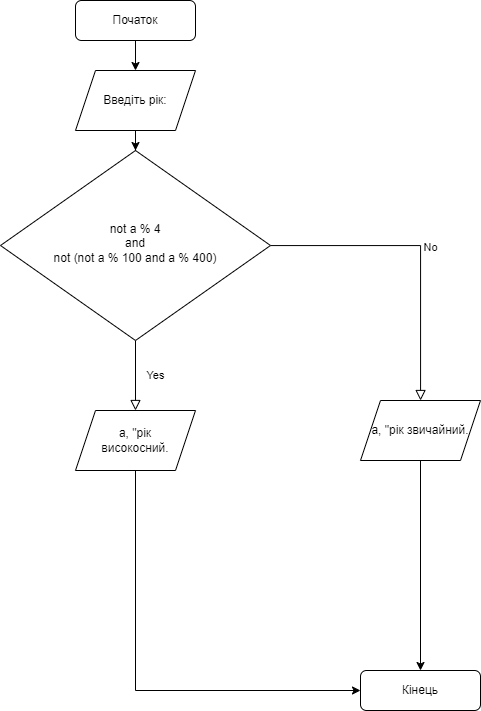

The diagram above was exported from draw.io. Its source (the exported page's mxGraphModel, read from the mxfile embedded in the PNG):
<mxGraphModel dx="1091" dy="648" grid="1" gridSize="10" guides="1" tooltips="1" connect="1" arrows="1" fold="1" page="1" pageScale="1" pageWidth="827" pageHeight="1169" math="0" shadow="0">
  <root>
    <mxCell id="0" />
    <mxCell id="1" parent="0" />
    <mxCell id="2" value="Yes" style="rounded=0;html=1;jettySize=auto;orthogonalLoop=1;fontSize=11;endArrow=block;endFill=0;endSize=8;strokeWidth=1;shadow=0;labelBackgroundColor=none;edgeStyle=orthogonalEdgeStyle;entryX=0.5;entryY=0;entryDx=0;entryDy=0;" edge="1" source="4" target="11" parent="1">
      <mxGeometry y="20" relative="1" as="geometry">
        <mxPoint as="offset" />
        <mxPoint x="260" y="410" as="targetPoint" />
      </mxGeometry>
    </mxCell>
    <mxCell id="3" value="No" style="edgeStyle=orthogonalEdgeStyle;rounded=0;html=1;jettySize=auto;orthogonalLoop=1;fontSize=11;endArrow=block;endFill=0;endSize=8;strokeWidth=1;shadow=0;labelBackgroundColor=none;" edge="1" source="4" target="9" parent="1">
      <mxGeometry y="10" relative="1" as="geometry">
        <mxPoint as="offset" />
        <mxPoint x="420" y="160" as="targetPoint" />
      </mxGeometry>
    </mxCell>
    <mxCell id="4" value="not a % 4&lt;br&gt;and&lt;br&gt;not (not a % 100 and a % 400)" style="rhombus;whiteSpace=wrap;html=1;shadow=0;fontFamily=Helvetica;fontSize=12;align=center;strokeWidth=1;spacing=6;spacingTop=-4;" vertex="1" parent="1">
      <mxGeometry x="100" y="160" width="270" height="190" as="geometry" />
    </mxCell>
    <mxCell id="5" value="" style="edgeStyle=orthogonalEdgeStyle;rounded=0;orthogonalLoop=1;jettySize=auto;html=1;" edge="1" source="6" target="13" parent="1">
      <mxGeometry relative="1" as="geometry" />
    </mxCell>
    <mxCell id="6" value="Початок" style="rounded=1;whiteSpace=wrap;html=1;fontSize=12;glass=0;strokeWidth=1;shadow=0;" vertex="1" parent="1">
      <mxGeometry x="175" y="10" width="120" height="40" as="geometry" />
    </mxCell>
    <mxCell id="7" value="Кінець" style="rounded=1;whiteSpace=wrap;html=1;fontSize=12;glass=0;strokeWidth=1;shadow=0;" vertex="1" parent="1">
      <mxGeometry x="460" y="680" width="120" height="40" as="geometry" />
    </mxCell>
    <mxCell id="8" value="" style="edgeStyle=orthogonalEdgeStyle;rounded=0;orthogonalLoop=1;jettySize=auto;html=1;" edge="1" source="9" target="7" parent="1">
      <mxGeometry relative="1" as="geometry" />
    </mxCell>
    <mxCell id="9" value="a, &quot;рік звичайний." style="shape=parallelogram;perimeter=parallelogramPerimeter;whiteSpace=wrap;html=1;fixedSize=1;spacing=12;" vertex="1" parent="1">
      <mxGeometry x="460" y="410" width="120" height="60" as="geometry" />
    </mxCell>
    <mxCell id="10" value="" style="edgeStyle=orthogonalEdgeStyle;rounded=0;orthogonalLoop=1;jettySize=auto;html=1;" edge="1" source="11" target="7" parent="1">
      <mxGeometry relative="1" as="geometry">
        <Array as="points">
          <mxPoint x="235" y="700" />
        </Array>
      </mxGeometry>
    </mxCell>
    <mxCell id="11" value="a, &quot;рік високосний." style="shape=parallelogram;perimeter=parallelogramPerimeter;whiteSpace=wrap;html=1;fixedSize=1;spacing=12;" vertex="1" parent="1">
      <mxGeometry x="175" y="420" width="120" height="60" as="geometry" />
    </mxCell>
    <mxCell id="12" value="" style="edgeStyle=orthogonalEdgeStyle;rounded=0;orthogonalLoop=1;jettySize=auto;html=1;" edge="1" source="13" target="4" parent="1">
      <mxGeometry relative="1" as="geometry" />
    </mxCell>
    <mxCell id="13" value="Введіть рік:" style="shape=parallelogram;perimeter=parallelogramPerimeter;whiteSpace=wrap;html=1;fixedSize=1;spacing=8;" vertex="1" parent="1">
      <mxGeometry x="175" y="80" width="120" height="60" as="geometry" />
    </mxCell>
  </root>
</mxGraphModel>